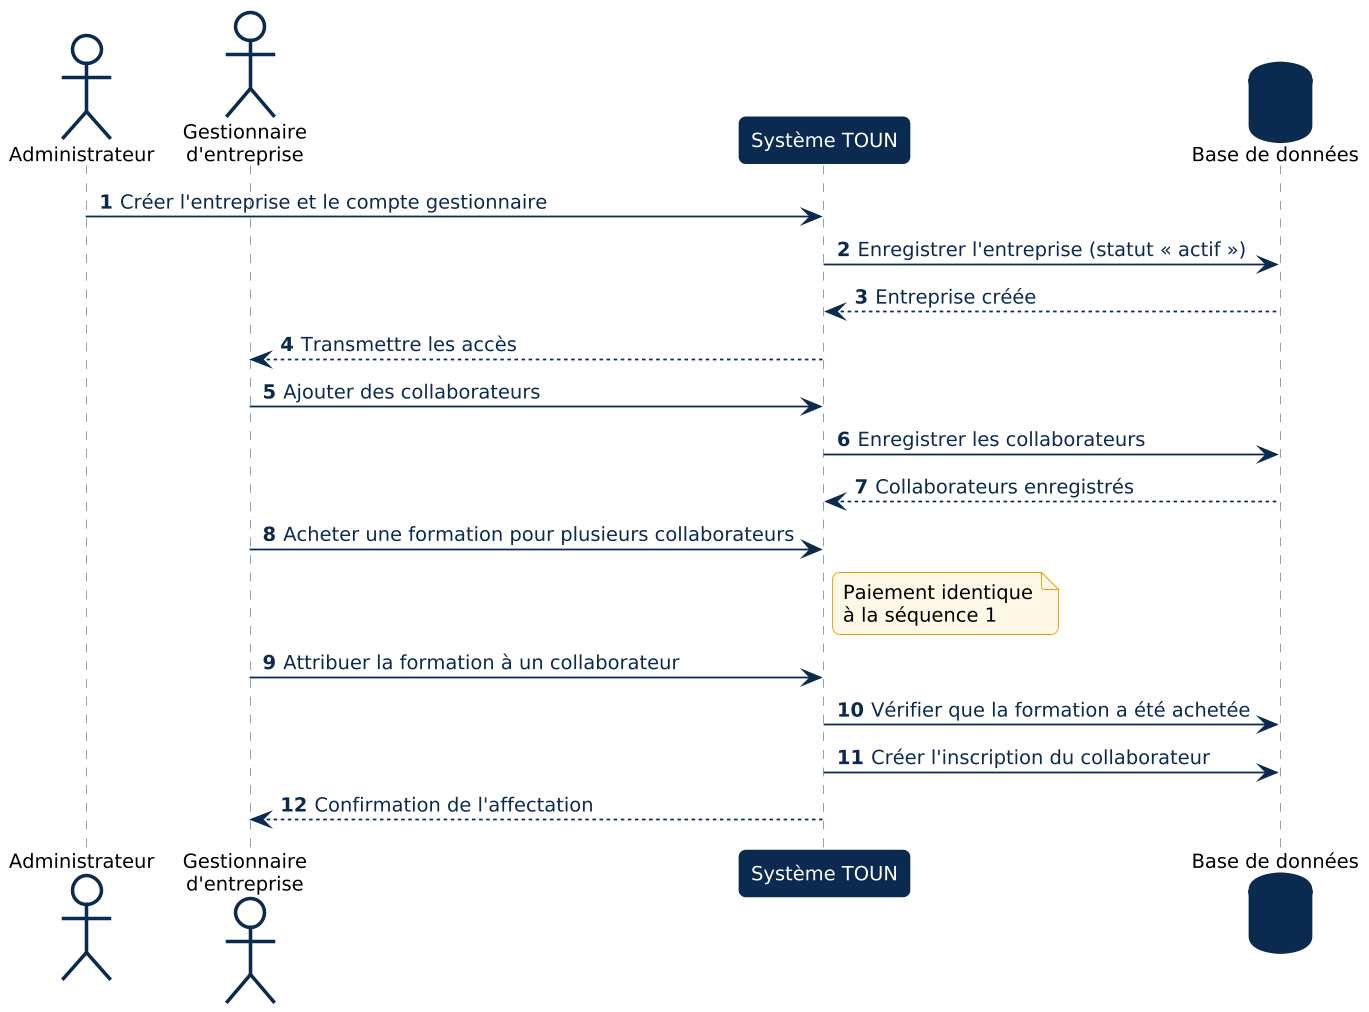

The diagram above was rendered by PlantUML. Its source (embedded in the PNG):
@startuml
!include _style.iuml
autonumber
actor Administrateur as A
actor "Gestionnaire\nd'entreprise" as G
participant "Système TOUN" as S
database "Base de données" as DB
A -> S : Créer l'entreprise et le compte gestionnaire
S -> DB : Enregistrer l'entreprise (statut « actif »)
DB --> S : Entreprise créée
S --> G : Transmettre les accès
G -> S : Ajouter des collaborateurs
S -> DB : Enregistrer les collaborateurs
DB --> S : Collaborateurs enregistrés
G -> S : Acheter une formation pour plusieurs collaborateurs
note right of S : Paiement identique\nà la séquence 1
G -> S : Attribuer la formation à un collaborateur
S -> DB : Vérifier que la formation a été achetée
S -> DB : Créer l'inscription du collaborateur
S --> G : Confirmation de l'affectation
@enduml